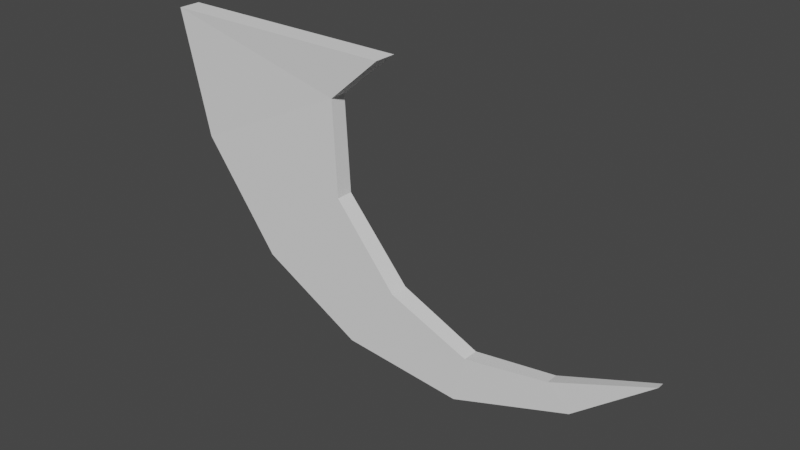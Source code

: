 # Source: SwordSlash.blend  (saved by Blender 3.2.14; exported with 4.5.12 LTS)
import bpy
from mathutils import Matrix  # noqa: F401  (used for matrix-valued properties, if any)

bpy.ops.wm.read_factory_settings(use_empty=True)
scene = bpy.context.scene
scene.name = 'Scene'

# ---- collections
col_collection = bpy.data.collections.new('Collection'); scene.collection.children.link(col_collection)

# ---- world
world_world = bpy.data.worlds.new('World'); scene.world = world_world
world_world.use_nodes = True; world_world.node_tree.nodes.clear()
_N = world_world.node_tree.nodes; _L = world_world.node_tree.links
n0 = _N.new('ShaderNodeOutputWorld'); n0.name = 'World Output'; n0.location = (300, 300)
n1 = _N.new('ShaderNodeBackground'); n1.name = 'Background'; n1.location = (10, 300)
n1.inputs[0].default_value = (0.05088, 0.05088, 0.05088, 1.0)
_L.new(n1.outputs[0], n0.inputs[0])
n0.is_active_output = True
world_world.color = (0.05088, 0.05088, 0.05088)
world_world.use_sun_shadow = False
world_world.sun_shadow_jitter_overblur = 0.0

# ---- meshes
me_cube_001 = bpy.data.meshes.new('Cube.001')
me_cube_001.from_pydata([(-1.0, -0.001997, -1.0), (-1.0, -0.001997, 1.0), (-0.9138, 0.414, -0.7376), (-0.9138, 0.414, 0.7376), (-0.1881, -0.001997, -1.0), (-0.1881, -0.001997, 1.0), (-0.3694, 0.1528, -0.7376), (-0.3694, 0.1528, 0.7376), (-0.6543, 0.763, -0.7724), (-0.6543, 0.763, 0.7724), (-0.3531, 0.4668, -0.7724), (-0.3531, 0.4668, 0.7724), (-0.3078, 0.9504, -0.8333), (-0.3078, 0.9504, 0.8333), (-0.14, 0.7192, -0.8333), (-0.14, 0.7192, 0.8333), (0.09521, 0.9937, -0.7219), (0.09521, 0.9937, 0.7219), (0.1323, 0.8357, -0.7219), (0.1323, 0.8357, 0.7219), (0.4833, 0.868, -0.5115), (0.4833, 0.868, 0.5115), (0.4106, 0.7938, -0.558), (0.4106, 0.7938, 0.558), (0.7294, 0.6726, -0.3259), (0.7294, 0.6726, 0.3259)], [], [(0, 1, 3, 2), (2, 3, 9, 8), (6, 7, 5, 4), (4, 5, 1, 0), (2, 6, 4, 0), (7, 3, 1, 5), (9, 11, 15, 13), (7, 6, 10, 11), (6, 2, 8, 10), (3, 7, 11, 9), (15, 14, 18, 19), (8, 9, 13, 12), (11, 10, 14, 15), (10, 8, 12, 14), (17, 19, 23, 21), (14, 12, 16, 18), (13, 15, 19, 17), (12, 13, 17, 16), (16, 17, 21, 20), (19, 18, 22, 23), (18, 16, 20, 22), (20, 21, 25, 24), (20, 24, 22), (22, 24, 25, 23), (23, 25, 21)])
_uv = me_cube_001.uv_layers.new(name='UVMap')
_uv.uv.foreach_set('vector', [0.375, 0.0, 0.625, 0.0, 0.625, 0.25, 0.375, 0.25, 0.375, 0.25, 0.625, 0.25, 0.625, 0.25, 0.375, 0.25, 0.375, 0.5, 0.625, 0.5, 0.625, 0.75, 0.375, 0.75, 0.375, 0.75, 0.625, 0.75, 0.625, 1.0, 0.375, 1.0, 0.125, 0.5, 0.375, 0.5, 0.375, 0.75, 0.125, 0.75, 0.625, 0.5, 0.875, 0.5, 0.875, 0.75, 0.625, 0.75, 0.875, 0.5, 0.625, 0.5, 0.625, 0.5, 0.875, 0.5, 0.625, 0.5, 0.375, 0.5, 0.375, 0.5, 0.625, 0.5, 0.375, 0.5, 0.125, 0.5, 0.125, 0.5, 0.375, 0.5, 0.875, 0.5, 0.625, 0.5, 0.625, 0.5, 0.875, 0.5, 0.625, 0.5, 0.375, 0.5, 0.375, 0.5, 0.625, 0.5, 0.375, 0.25, 0.625, 0.25, 0.625, 0.25, 0.375, 0.25, 0.625, 0.5, 0.375, 0.5, 0.375, 0.5, 0.625, 0.5, 0.375, 0.5, 0.125, 0.5, 0.125, 0.5, 0.375, 0.5, 0.875, 0.5, 0.625, 0.5, 0.625, 0.5, 0.875, 0.5, 0.375, 0.5, 0.125, 0.5, 0.125, 0.5, 0.375, 0.5, 0.875, 0.5, 0.625, 0.5, 0.625, 0.5, 0.875, 0.5, 0.375, 0.25, 0.625, 0.25, 0.625, 0.25, 0.375, 0.25, 0.375, 0.25, 0.625, 0.25, 0.625, 0.25, 0.375, 0.25, 0.625, 0.5, 0.375, 0.5, 0.375, 0.5, 0.625, 0.5, 0.375, 0.5, 0.125, 0.5, 0.125, 0.5, 0.375, 0.5, 0.375, 0.25, 0.625, 0.25, 0.625, 0.25, 0.375, 0.25, 0.375, 0.25, 0.375, 0.25, 0.375, 0.5, 0.375, 0.5, 0.375, 0.25, 0.625, 0.25, 0.625, 0.5, 0.625, 0.5, 0.625, 0.25, 0.625, 0.25])
me_cube_001.update()

# ---- objects
ob_cube = bpy.data.objects.new('Cube', me_cube_001)

# ---- transforms, parenting, visibility, modifiers, constraints
ob_cube.location = (0.0, 0.0, 0.0)
ob_cube.rotation_euler = (-1.571, -0.0, 0.0)
ob_cube.scale = (1.0, 1.0, -0.03716)

# ---- collection membership
col_collection.objects.link(ob_cube)

# ---- scene / render settings (as saved in the file)
scene.frame_start = 1; scene.frame_end = 250; scene.frame_set(4)
scene.render.engine = 'BLENDER_EEVEE_NEXT'
scene.cycles.sampling_pattern = 'TABULATED_SOBOL'
scene.cycles.use_light_tree = False
scene.view_settings.view_transform = 'Filmic'
bpy.context.view_layer.update()

# ---- added for rendering (the .blend has no active camera and no usable light): camera, sun
cam_auto = bpy.data.cameras.new('AutoCamera')
cam_auto.lens = 50.0
cam_auto.sensor_width = 36.0
cam_auto.clip_end = 1000.0
ob_auto_camera = bpy.data.objects.new('AutoCamera', cam_auto)
scene.collection.objects.link(ob_auto_camera)
ob_auto_camera.location = (1.71227, -2.2171, 0.982233)
ob_auto_camera.rotation_euler = (1.09748, -7.21219e-08, 0.694738)
scene.camera = ob_auto_camera
light_auto_sun = bpy.data.lights.new('AutoSun', 'SUN')
light_auto_sun.energy = 3.0
light_auto_sun.angle = 0.0523599
ob_auto_sun = bpy.data.objects.new('AutoSun', light_auto_sun)
scene.collection.objects.link(ob_auto_sun)
ob_auto_sun.rotation_euler = (0.872665, 0.174533, 0.523599)
bpy.context.view_layer.update()
